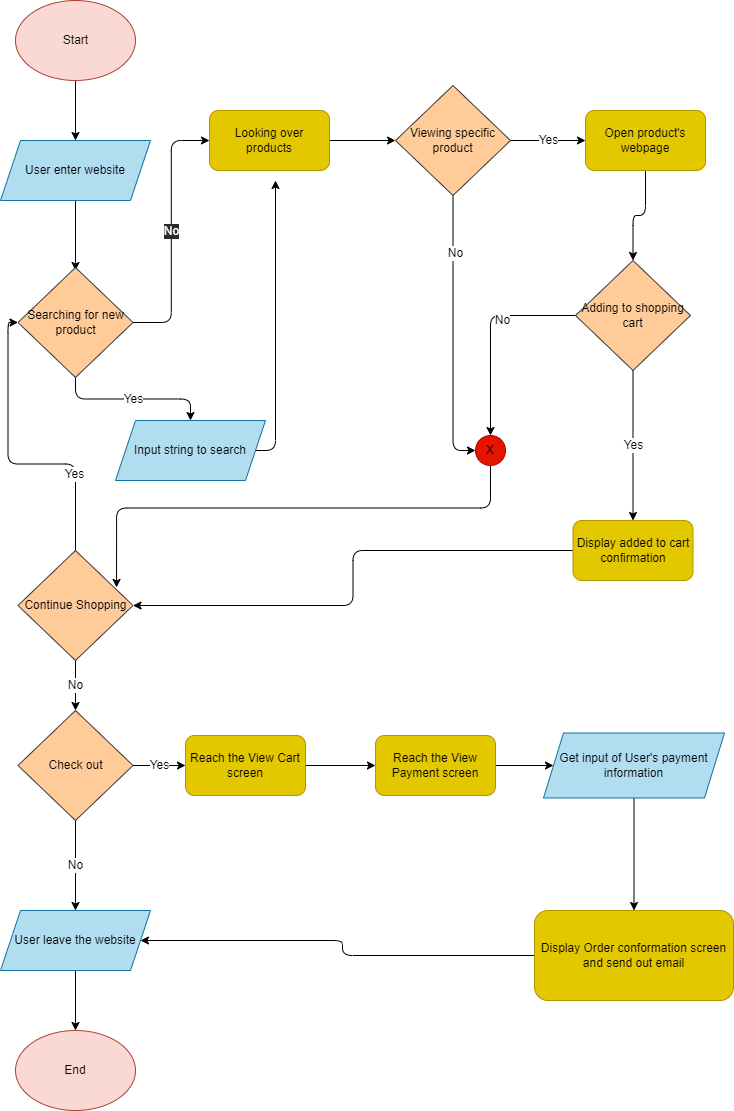

The diagram above was exported from draw.io. Its source (the exported page's mxGraphModel, read from the mxfile embedded in the PNG):
<mxGraphModel dx="1125" dy="790" grid="0" gridSize="10" guides="1" tooltips="1" connect="1" arrows="1" fold="1" page="0" pageScale="1" pageWidth="827" pageHeight="1169" background="#ffffff" math="0" shadow="0">
  <root>
    <mxCell id="0" />
    <mxCell id="1" parent="0" />
    <mxCell id="39" style="edgeStyle=orthogonalEdgeStyle;html=1;entryX=0.5;entryY=0;entryDx=0;entryDy=0;fontSize=12;strokeColor=#000000;" edge="1" parent="1" source="34" target="37">
      <mxGeometry relative="1" as="geometry" />
    </mxCell>
    <mxCell id="34" value="Start" style="ellipse;html=1;fontSize=12;fillColor=#fad9d5;strokeColor=#ae4132;fontColor=#000000;" vertex="1" parent="1">
      <mxGeometry x="100" y="40" width="120" height="80" as="geometry" />
    </mxCell>
    <mxCell id="35" value="&lt;font color=&quot;#000000&quot;&gt;End&lt;/font&gt;" style="ellipse;whiteSpace=wrap;html=1;fontSize=12;fillColor=#fad9d5;strokeColor=#ae4132;" vertex="1" parent="1">
      <mxGeometry x="100" y="1070" width="120" height="80" as="geometry" />
    </mxCell>
    <mxCell id="42" style="edgeStyle=orthogonalEdgeStyle;html=1;fontSize=12;strokeColor=#000000;" edge="1" parent="1" source="37">
      <mxGeometry relative="1" as="geometry">
        <mxPoint x="160" y="310" as="targetPoint" />
      </mxGeometry>
    </mxCell>
    <mxCell id="37" value="&lt;font color=&quot;#000000&quot;&gt;User enter website&lt;/font&gt;" style="shape=parallelogram;perimeter=parallelogramPerimeter;whiteSpace=wrap;html=1;fixedSize=1;fontSize=12;fillColor=#b1ddf0;strokeColor=#10739e;" vertex="1" parent="1">
      <mxGeometry x="85" y="180" width="150" height="60" as="geometry" />
    </mxCell>
    <mxCell id="52" value="Yes" style="edgeStyle=orthogonalEdgeStyle;html=1;entryX=0.5;entryY=0;entryDx=0;entryDy=0;fontSize=12;strokeColor=#000000;" edge="1" parent="1" source="43" target="49">
      <mxGeometry relative="1" as="geometry" />
    </mxCell>
    <mxCell id="104" value="No" style="edgeStyle=orthogonalEdgeStyle;html=1;exitX=1;exitY=0.5;exitDx=0;exitDy=0;entryX=0;entryY=0.5;entryDx=0;entryDy=0;fontSize=12;fontColor=#FFFFFF;strokeColor=#000000;labelBackgroundColor=#2A2A2A;" edge="1" parent="1" source="43" target="46">
      <mxGeometry relative="1" as="geometry" />
    </mxCell>
    <mxCell id="43" value="&lt;font color=&quot;#000000&quot;&gt;Searching for new product&lt;/font&gt;" style="rhombus;whiteSpace=wrap;html=1;fontSize=12;fillColor=#ffcc99;strokeColor=#36393d;" vertex="1" parent="1">
      <mxGeometry x="102.5" y="307" width="115" height="110" as="geometry" />
    </mxCell>
    <mxCell id="54" style="edgeStyle=orthogonalEdgeStyle;html=1;exitX=1;exitY=0.5;exitDx=0;exitDy=0;entryX=0;entryY=0.5;entryDx=0;entryDy=0;fontSize=12;strokeColor=#000000;" edge="1" parent="1" source="46" target="48">
      <mxGeometry relative="1" as="geometry" />
    </mxCell>
    <mxCell id="46" value="Looking over products" style="rounded=1;whiteSpace=wrap;html=1;fontSize=12;fillColor=#e3c800;strokeColor=#B09500;fontColor=#000000;" vertex="1" parent="1">
      <mxGeometry x="294" y="150" width="120" height="60" as="geometry" />
    </mxCell>
    <mxCell id="60" value="Yes" style="edgeStyle=orthogonalEdgeStyle;html=1;entryX=0;entryY=0.5;entryDx=0;entryDy=0;fontSize=12;strokeColor=#000000;" edge="1" parent="1" source="48" target="59">
      <mxGeometry relative="1" as="geometry" />
    </mxCell>
    <mxCell id="71" style="edgeStyle=orthogonalEdgeStyle;html=1;exitX=0.5;exitY=1;exitDx=0;exitDy=0;entryX=0;entryY=0.5;entryDx=0;entryDy=0;fontSize=12;strokeColor=#000000;" edge="1" parent="1" source="48" target="68">
      <mxGeometry relative="1" as="geometry" />
    </mxCell>
    <mxCell id="72" value="No" style="edgeLabel;html=1;align=center;verticalAlign=middle;resizable=0;points=[];fontSize=12;" vertex="1" connectable="0" parent="71">
      <mxGeometry x="-0.5908" y="2" relative="1" as="geometry">
        <mxPoint as="offset" />
      </mxGeometry>
    </mxCell>
    <mxCell id="48" value="&lt;font color=&quot;#000000&quot;&gt;Viewing specific product&lt;/font&gt;" style="rhombus;whiteSpace=wrap;html=1;fontSize=12;fillColor=#ffcc99;strokeColor=#36393d;" vertex="1" parent="1">
      <mxGeometry x="480" y="125" width="115" height="110" as="geometry" />
    </mxCell>
    <mxCell id="64" style="edgeStyle=orthogonalEdgeStyle;html=1;fontSize=12;strokeColor=#000000;" edge="1" parent="1" source="49">
      <mxGeometry relative="1" as="geometry">
        <mxPoint x="360" y="220" as="targetPoint" />
      </mxGeometry>
    </mxCell>
    <mxCell id="49" value="&lt;font color=&quot;#000000&quot;&gt;Input string to search&lt;/font&gt;" style="shape=parallelogram;perimeter=parallelogramPerimeter;whiteSpace=wrap;html=1;fixedSize=1;fontSize=12;fillColor=#b1ddf0;strokeColor=#10739e;" vertex="1" parent="1">
      <mxGeometry x="200" y="460" width="150" height="60" as="geometry" />
    </mxCell>
    <mxCell id="67" style="edgeStyle=orthogonalEdgeStyle;html=1;entryX=0.5;entryY=0;entryDx=0;entryDy=0;fontSize=12;strokeColor=#000000;" edge="1" parent="1" source="59" target="66">
      <mxGeometry relative="1" as="geometry" />
    </mxCell>
    <mxCell id="59" value="Open product's webpage" style="rounded=1;whiteSpace=wrap;html=1;fontSize=12;fillColor=#e3c800;fontColor=#000000;strokeColor=#B09500;" vertex="1" parent="1">
      <mxGeometry x="670" y="150" width="120" height="60" as="geometry" />
    </mxCell>
    <mxCell id="80" style="edgeStyle=orthogonalEdgeStyle;html=1;entryX=0;entryY=0.5;entryDx=0;entryDy=0;fontSize=12;strokeColor=#000000;" edge="1" parent="1" source="61" target="43">
      <mxGeometry relative="1" as="geometry" />
    </mxCell>
    <mxCell id="81" value="Yes" style="edgeLabel;html=1;align=center;verticalAlign=middle;resizable=0;points=[];fontSize=12;" vertex="1" connectable="0" parent="80">
      <mxGeometry x="-0.4975" y="2" relative="1" as="geometry">
        <mxPoint as="offset" />
      </mxGeometry>
    </mxCell>
    <mxCell id="87" value="No" style="edgeStyle=orthogonalEdgeStyle;html=1;entryX=0.5;entryY=0;entryDx=0;entryDy=0;fontSize=12;strokeColor=#000000;" edge="1" parent="1" source="61" target="86">
      <mxGeometry relative="1" as="geometry" />
    </mxCell>
    <mxCell id="61" value="&lt;font color=&quot;#000000&quot;&gt;Continue Shopping&lt;/font&gt;" style="rhombus;whiteSpace=wrap;html=1;fontSize=12;fillColor=#ffcc99;strokeColor=#36393d;" vertex="1" parent="1">
      <mxGeometry x="102.5" y="590" width="115" height="110" as="geometry" />
    </mxCell>
    <mxCell id="69" style="edgeStyle=orthogonalEdgeStyle;html=1;fontSize=12;strokeColor=#000000;" edge="1" parent="1" source="66" target="68">
      <mxGeometry relative="1" as="geometry" />
    </mxCell>
    <mxCell id="70" value="No" style="edgeLabel;html=1;align=center;verticalAlign=middle;resizable=0;points=[];fontSize=12;" vertex="1" connectable="0" parent="69">
      <mxGeometry x="-0.2694" y="4" relative="1" as="geometry">
        <mxPoint x="1" as="offset" />
      </mxGeometry>
    </mxCell>
    <mxCell id="83" value="Yes" style="edgeStyle=orthogonalEdgeStyle;html=1;exitX=0.5;exitY=1;exitDx=0;exitDy=0;entryX=0.5;entryY=0;entryDx=0;entryDy=0;fontSize=12;strokeColor=#000000;" edge="1" parent="1" source="66" target="82">
      <mxGeometry relative="1" as="geometry" />
    </mxCell>
    <mxCell id="66" value="&lt;font color=&quot;#000000&quot;&gt;Adding to shopping cart&lt;/font&gt;" style="rhombus;whiteSpace=wrap;html=1;fontSize=12;fillColor=#ffcc99;strokeColor=#36393d;" vertex="1" parent="1">
      <mxGeometry x="660" y="300" width="115" height="110" as="geometry" />
    </mxCell>
    <mxCell id="78" style="edgeStyle=orthogonalEdgeStyle;html=1;exitX=0.5;exitY=1;exitDx=0;exitDy=0;entryX=0.857;entryY=0.336;entryDx=0;entryDy=0;fontSize=12;entryPerimeter=0;strokeColor=#000000;" edge="1" parent="1" source="68" target="61">
      <mxGeometry relative="1" as="geometry" />
    </mxCell>
    <mxCell id="68" value="&lt;font color=&quot;#000000&quot;&gt;X&lt;/font&gt;" style="ellipse;whiteSpace=wrap;html=1;aspect=fixed;fontSize=12;fillColor=#e51400;fontColor=#ffffff;strokeColor=#B20000;" vertex="1" parent="1">
      <mxGeometry x="560" y="475" width="30" height="30" as="geometry" />
    </mxCell>
    <mxCell id="84" style="edgeStyle=orthogonalEdgeStyle;html=1;entryX=1;entryY=0.5;entryDx=0;entryDy=0;fontSize=12;strokeColor=#000000;" edge="1" parent="1" source="82" target="61">
      <mxGeometry relative="1" as="geometry" />
    </mxCell>
    <mxCell id="82" value="&lt;font color=&quot;#000000&quot;&gt;Display added to cart confirmation&lt;/font&gt;" style="rounded=1;whiteSpace=wrap;html=1;fontSize=12;fillColor=#e3c800;fontColor=#000000;strokeColor=#B09500;" vertex="1" parent="1">
      <mxGeometry x="657.5" y="560" width="120" height="60" as="geometry" />
    </mxCell>
    <mxCell id="90" value="No" style="edgeStyle=orthogonalEdgeStyle;html=1;entryX=0.5;entryY=0;entryDx=0;entryDy=0;fontSize=12;strokeColor=#000000;" edge="1" parent="1" source="86" target="88">
      <mxGeometry relative="1" as="geometry" />
    </mxCell>
    <mxCell id="98" value="Yes" style="edgeStyle=orthogonalEdgeStyle;html=1;exitX=1;exitY=0.5;exitDx=0;exitDy=0;fontSize=12;strokeColor=#000000;" edge="1" parent="1" source="86" target="91">
      <mxGeometry relative="1" as="geometry" />
    </mxCell>
    <mxCell id="86" value="&lt;font color=&quot;#000000&quot;&gt;Check out&lt;/font&gt;" style="rhombus;whiteSpace=wrap;html=1;fontSize=12;fillColor=#ffcc99;strokeColor=#36393d;" vertex="1" parent="1">
      <mxGeometry x="102.5" y="750" width="115" height="110" as="geometry" />
    </mxCell>
    <mxCell id="89" style="edgeStyle=orthogonalEdgeStyle;html=1;fontSize=12;strokeColor=#000000;" edge="1" parent="1" source="88" target="35">
      <mxGeometry relative="1" as="geometry" />
    </mxCell>
    <mxCell id="88" value="&lt;font color=&quot;#000000&quot;&gt;User leave the website&lt;/font&gt;" style="shape=parallelogram;perimeter=parallelogramPerimeter;whiteSpace=wrap;html=1;fixedSize=1;fontSize=12;fillColor=#b1ddf0;strokeColor=#10739e;" vertex="1" parent="1">
      <mxGeometry x="85" y="950" width="150" height="60" as="geometry" />
    </mxCell>
    <mxCell id="99" style="edgeStyle=orthogonalEdgeStyle;html=1;fontSize=12;strokeColor=#000000;" edge="1" parent="1" source="91" target="93">
      <mxGeometry relative="1" as="geometry" />
    </mxCell>
    <mxCell id="91" value="Reach the View Cart screen" style="rounded=1;whiteSpace=wrap;html=1;fontSize=12;fillColor=#e3c800;fontColor=#000000;strokeColor=#B09500;" vertex="1" parent="1">
      <mxGeometry x="270" y="775" width="120" height="60" as="geometry" />
    </mxCell>
    <mxCell id="100" style="edgeStyle=orthogonalEdgeStyle;html=1;exitX=1;exitY=0.5;exitDx=0;exitDy=0;fontSize=12;strokeColor=#000000;" edge="1" parent="1" source="93" target="95">
      <mxGeometry relative="1" as="geometry" />
    </mxCell>
    <mxCell id="93" value="Reach the View Payment screen" style="rounded=1;whiteSpace=wrap;html=1;fontSize=12;fillColor=#e3c800;fontColor=#000000;strokeColor=#B09500;" vertex="1" parent="1">
      <mxGeometry x="460" y="775" width="120" height="60" as="geometry" />
    </mxCell>
    <mxCell id="97" style="edgeStyle=orthogonalEdgeStyle;html=1;entryX=1;entryY=0.5;entryDx=0;entryDy=0;fontSize=12;strokeColor=#000000;" edge="1" parent="1" source="94" target="88">
      <mxGeometry relative="1" as="geometry" />
    </mxCell>
    <mxCell id="94" value="Display Order conformation screen and send out email" style="rounded=1;whiteSpace=wrap;html=1;fontSize=12;fillColor=#e3c800;fontColor=#000000;strokeColor=#B09500;" vertex="1" parent="1">
      <mxGeometry x="619" y="950" width="199" height="90" as="geometry" />
    </mxCell>
    <mxCell id="101" style="edgeStyle=orthogonalEdgeStyle;html=1;fontSize=12;strokeColor=#000000;" edge="1" parent="1" source="95" target="94">
      <mxGeometry relative="1" as="geometry" />
    </mxCell>
    <mxCell id="95" value="&lt;font color=&quot;#000000&quot;&gt;Get input of User's payment information&lt;/font&gt;" style="shape=parallelogram;perimeter=parallelogramPerimeter;whiteSpace=wrap;html=1;fixedSize=1;fontSize=12;fillColor=#b1ddf0;strokeColor=#10739e;" vertex="1" parent="1">
      <mxGeometry x="628" y="772.5" width="181" height="65" as="geometry" />
    </mxCell>
  </root>
</mxGraphModel>